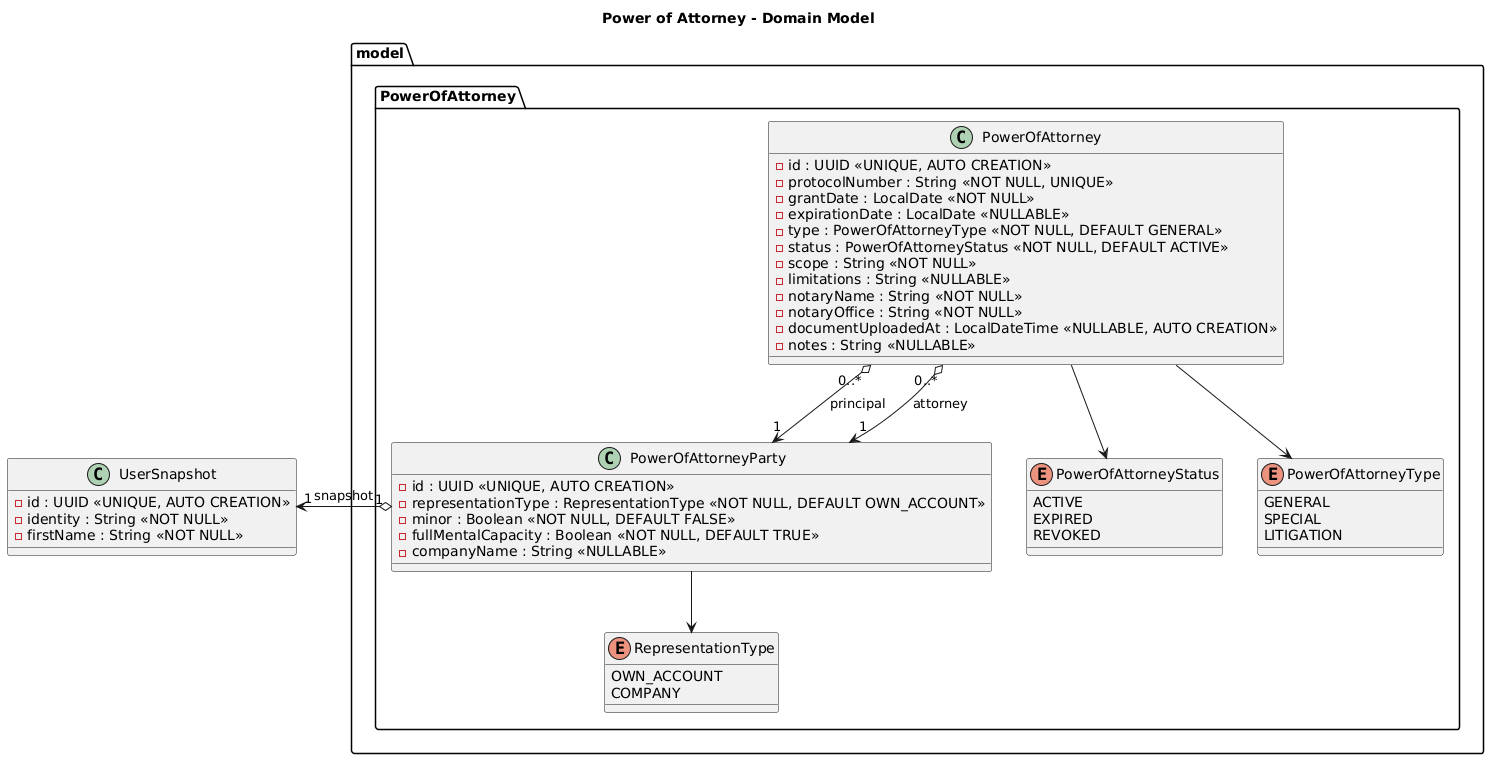

The diagram above was rendered by PlantUML. Its source (embedded in the PNG):
@startuml
title Power of Attorney - Domain Model

package "model" {

    package "PowerOfAttorney" {

        class PowerOfAttorney {
            -id : UUID <<UNIQUE, AUTO CREATION>>
            -protocolNumber : String <<NOT NULL, UNIQUE>>
            -grantDate : LocalDate <<NOT NULL>>
            -expirationDate : LocalDate <<NULLABLE>>
            -type : PowerOfAttorneyType <<NOT NULL, DEFAULT GENERAL>>
            -status : PowerOfAttorneyStatus <<NOT NULL, DEFAULT ACTIVE>>
            -scope : String <<NOT NULL>>
            -limitations : String <<NULLABLE>>
            -notaryName : String <<NOT NULL>>
            -notaryOffice : String <<NOT NULL>>
            -documentUploadedAt : LocalDateTime <<NULLABLE, AUTO CREATION>>
            -notes : String <<NULLABLE>>
        }

        class PowerOfAttorneyParty {
            -id : UUID <<UNIQUE, AUTO CREATION>>
            -representationType : RepresentationType <<NOT NULL, DEFAULT OWN_ACCOUNT>>
            -minor : Boolean <<NOT NULL, DEFAULT FALSE>>
            -fullMentalCapacity : Boolean <<NOT NULL, DEFAULT TRUE>>
            -companyName : String <<NULLABLE>>

        }

        enum PowerOfAttorneyStatus {
            ACTIVE
            EXPIRED
            REVOKED
        }

        enum PowerOfAttorneyType {
            GENERAL
            SPECIAL
            LITIGATION
        }

        enum RepresentationType {
            OWN_ACCOUNT
            COMPANY
        }

        PowerOfAttorney "0..*" o--> "1" PowerOfAttorneyParty : principal
        PowerOfAttorney "0..*" o--> "1" PowerOfAttorneyParty : attorney

        PowerOfAttorney --> PowerOfAttorneyType
        PowerOfAttorney --> PowerOfAttorneyStatus
        PowerOfAttorneyParty --> RepresentationType
    }
}

class UserSnapshot {
    -id : UUID <<UNIQUE, AUTO CREATION>>
    -identity : String <<NOT NULL>>
    -firstName : String <<NOT NULL>>
}

PowerOfAttorneyParty "1" o--left> "1" UserSnapshot : snapshot
@enduml